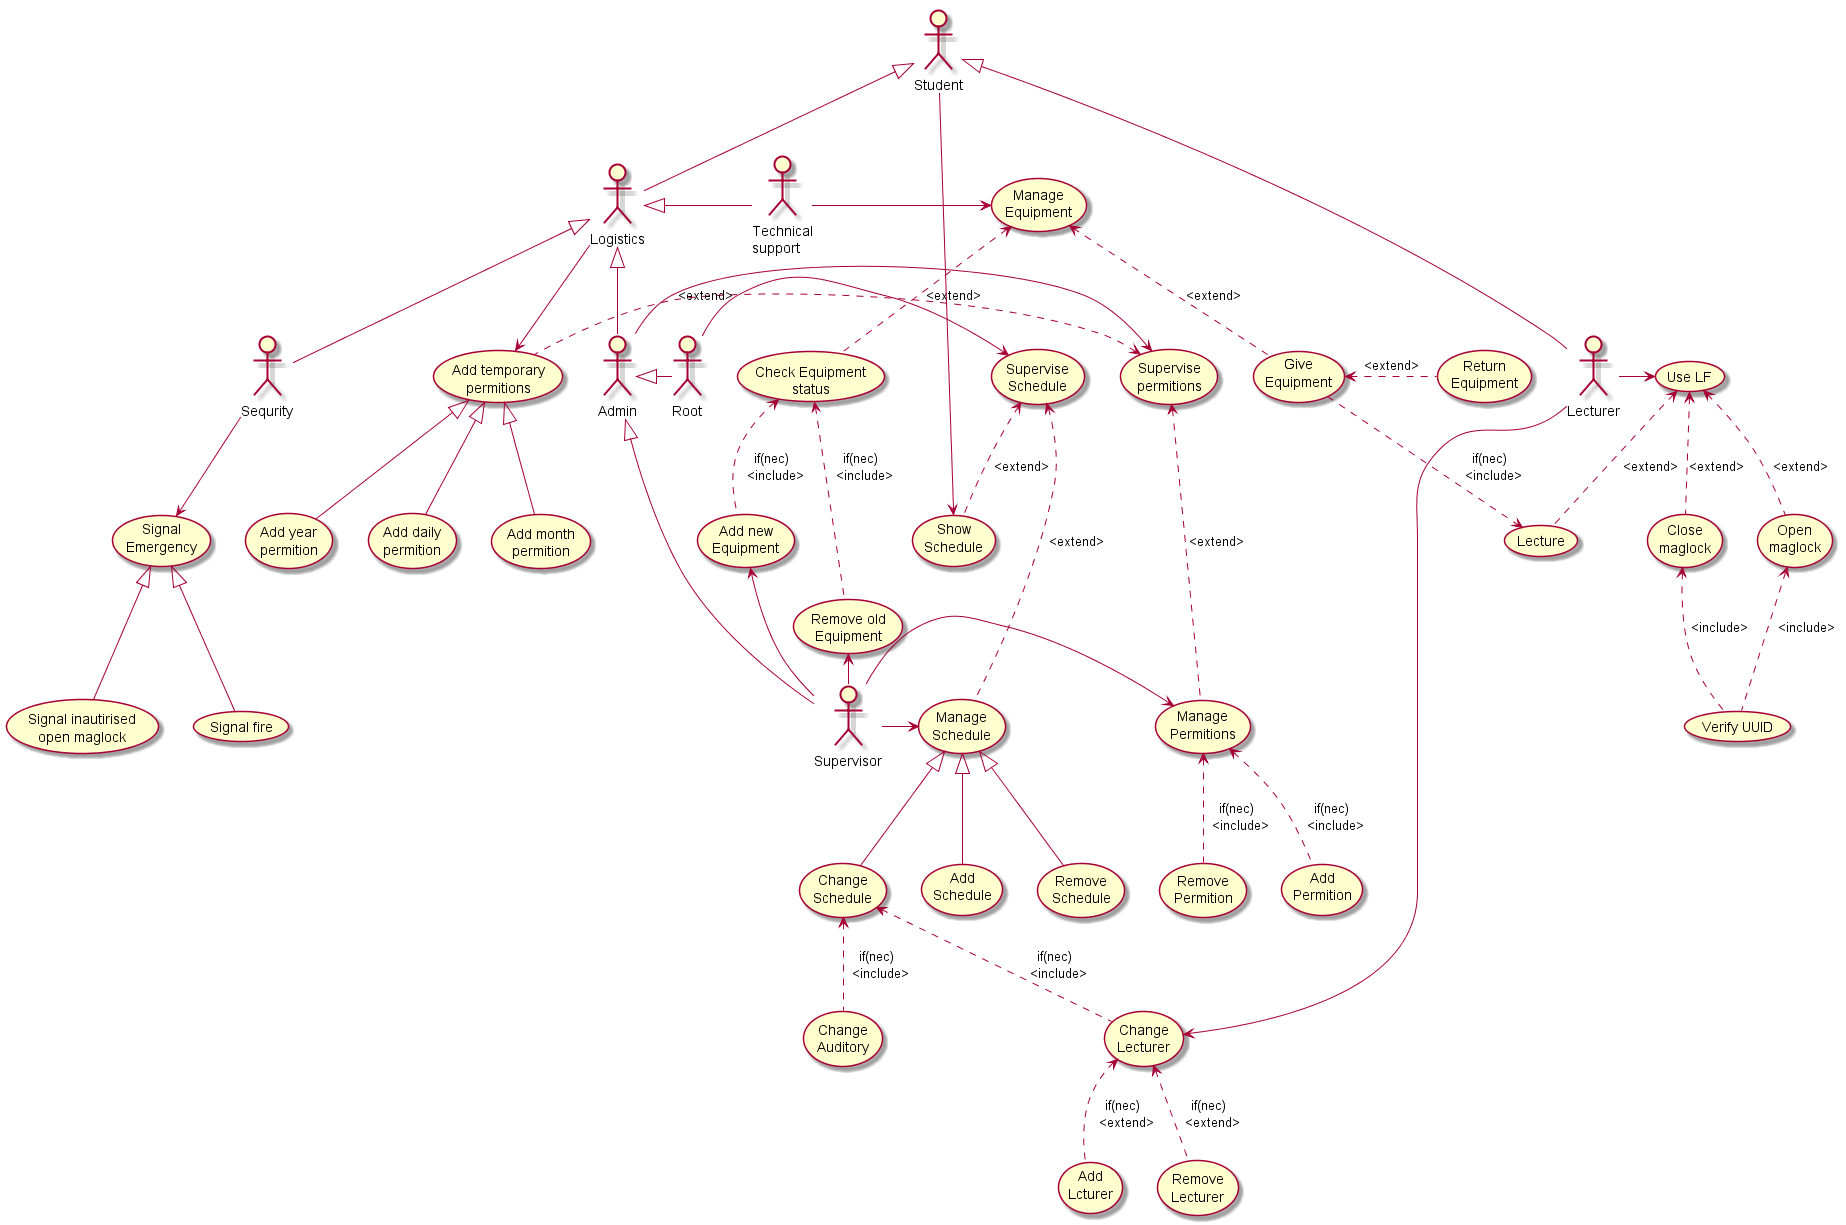

The diagram above was rendered by PlantUML. Its source (embedded in the PNG):
@startuml

(Supervise\nSchedule) as SS
(Show\nSchedule) as ShS
(Manage\nSchedule) as MS
(Change\nSchedule) as CS
(Add\nSchedule) as AdS
(Remove\nSchedule) as RS
(Change\nAuditory) as CA
(Change\nLecturer) as CL 
(Add\nLcturer) as AL
(Remove\nLecturer) as RL

ShS -u.> SS : <extend>
MS -u.> SS : <extend>
CS -u-|> MS 
AdS -u-|> MS 
RS -u-|> MS 
CA -u.> CS : if(nec)\n  <include>
CL -u.> CS : if(nec)\n  <include>
AL -u.> CL : if(nec)\n  <extend>
RL -u.> CL : if(nec)\n  <extend>




(Supervise\npermitions) as SP
(Add temporary\npermitions) as ATP
(Manage\nPermitions) as MP
(Add\n Permition) as AP
(Remove\n Permition) as RP
(Add daily\npermition) as ADP
(Add month\npermition) as AMP
(Add year\npermition) as AYP

MP -u.> SP : <extend>
AP -u.> MP : if(nec)\n  <include>
RP -u.> MP : if(nec)\n  <include>
ATP -l.> SP : <extend>
ADP -u-|> ATP
AMP -u-|> ATP
AYP -u-|> ATP


(Use LF) as ULF
(Open\nmaglock) as OM
(Lecture) as L
(Close\nmaglock) as CM
(Verify UUID) as VUUID

OM -u.> ULF : <extend> 
CM -u.> ULF : <extend>
L -u.> ULF : <extend>
VUUID -u.> OM : <include> 
VUUID -u.> CM : <include> 


(Manage\nEquipment) as ME
(Give\nEquipment) as GE
(Return\nEquipment) as RetE
(Check Equipment\nstatus) as CES
(Add new\nEquipment) as AE
(Remove old\nEquipment) as RE

GE -u.> ME : <extend>
RetE -l.> GE : <extend> 
CES -u.> ME : <extend>
AE -u.> CES : if(nec)\n  <include>
RE -u.> CES : if(nec)\n  <include>

GE -d.> L : if(nec)\n  <include>

(Signal\nEmergency) as SE
(Signal inautirised\nopen maglock) as SIOM
(Signal fire) as SF

SIOM -u-|> SE
SF -u-|> SE

:Student: as St
:Lecturer: as Lct
:Supervisor: as Sup
:Root: as Rt
:Sequrity: as Seq
:Admin: as Ad
:Logistics: as Lgs
:Technical\nsupport: as TH

Lct -u-|> St
Lgs -u-|> St
TH -l-|> Lgs
Sup -u-|> Ad
Rt -l-|> Ad
Ad -u-|> Lgs
Seq -u-|> Lgs


St -> ShS

Lct -> ULF
Lct -> CL
Rt -> SS
Ad -> SP

Sup -> MS
Sup -> MP
Sup -u-> AE
Sup -l-> RE

TH -> ME

Seq --> SE

Lgs -> ATP

@enduml